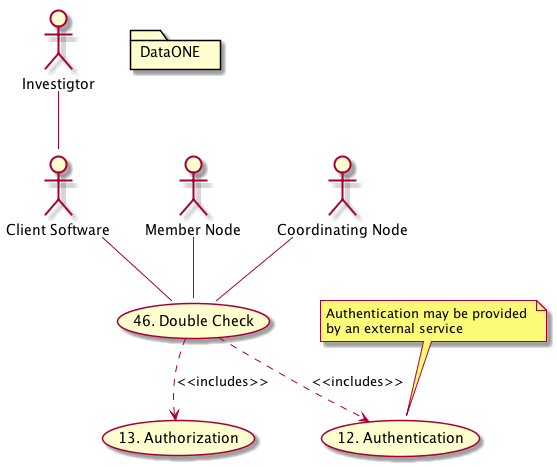

The diagram above was rendered by PlantUML. Its source (embedded in the PNG):
@startuml images/use-case-46.png
    actor "Investigtor" as scientist
    usecase "12. Authentication" as authn
    note top of authn
      Authentication may be provided 
      by an external service
    end note
    package "DataONE"
        actor "Client Software" as client
        actor "Member Node" as mn
        actor "Coordinating Node" as cn
        usecase "46. Double Check" as dblcheck
        usecase "13. Authorization" as authz
    scientist -- client
    client -- dblcheck
    mn -- dblcheck
    cn -- dblcheck
    dblcheck ..> authz: <<includes>>
    dblcheck ..> authn: <<includes>>   
@enduml